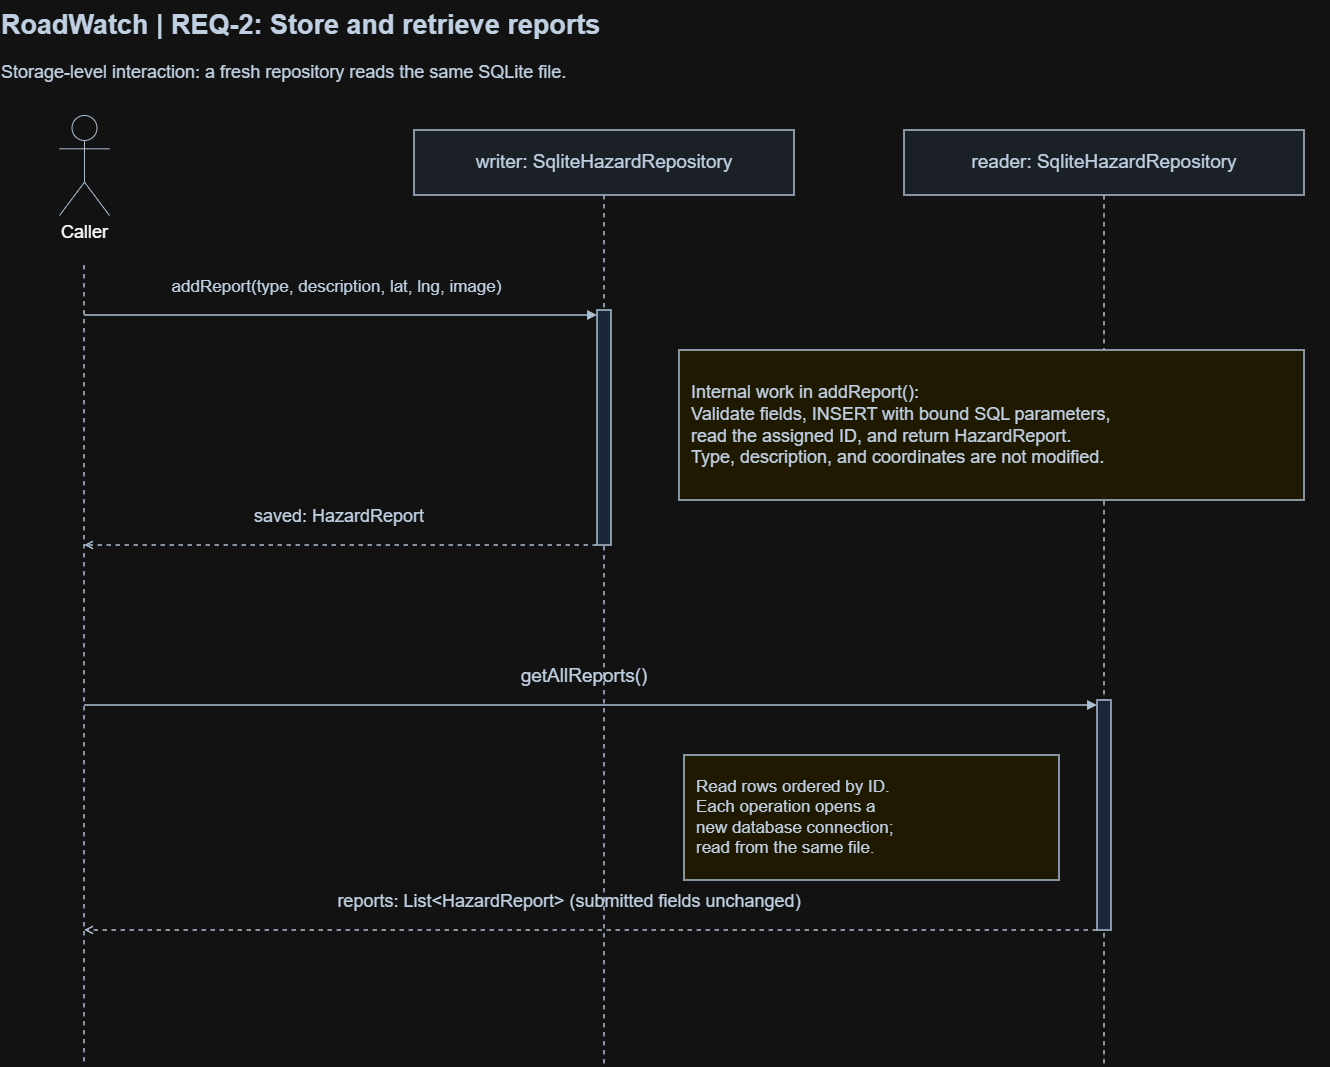

The diagram above was exported from draw.io. Its source (the exported page's mxGraphModel, read from the mxfile embedded in the PNG):
<mxGraphModel dx="2962" dy="2712" grid="1" gridSize="10" guides="1" tooltips="1" connect="1" arrows="1" fold="1" page="1" pageScale="1" pageWidth="1500" pageHeight="1100" math="0" shadow="0">
  <root>
    <mxCell id="0" />
    <mxCell id="1" parent="0" />
    <mxCell id="_pMJiBwuErgBqdA7pgP2-61" parent="1" style="text;html=1;align=left;verticalAlign=middle;whiteSpace=wrap;fontSize=27;fontColor=#14263c;fontStyle=1;" value="RoadWatch | REQ-2: Store and retrieve reports" vertex="1">
      <mxGeometry height="50" width="1330" x="85.00362318840598" y="-820.0043478260868" as="geometry" />
    </mxCell>
    <mxCell id="_pMJiBwuErgBqdA7pgP2-62" parent="1" style="text;html=1;align=left;verticalAlign=middle;whiteSpace=wrap;fontSize=18;fontColor=#14263c;fontStyle=0;" value="Storage-level interaction: a fresh repository reads the same SQLite file." vertex="1">
      <mxGeometry height="35" width="1330" x="85.00362318840598" y="-765.0043478260868" as="geometry" />
    </mxCell>
    <mxCell id="_pMJiBwuErgBqdA7pgP2-63" parent="1" style="shape=umlActor;verticalLabelPosition=bottom;verticalAlign=top;html=1;fontSize=18;strokeColor=#253b53;" value="Caller" vertex="1">
      <mxGeometry height="100" width="50" x="145.00362318840598" y="-705.0043478260868" as="geometry" />
    </mxCell>
    <mxCell id="_pMJiBwuErgBqdA7pgP2-64" parent="1" style="rounded=0;whiteSpace=wrap;html=1;fillColor=#eaf1f8;strokeColor=#253b53;strokeWidth=1.5;" value="" vertex="1">
      <mxGeometry height="65" width="380" x="500.003623188406" y="-690.0043478260868" as="geometry" />
    </mxCell>
    <mxCell id="_pMJiBwuErgBqdA7pgP2-65" parent="1" style="text;html=1;align=center;verticalAlign=middle;whiteSpace=wrap;fontSize=19;fontColor=#14263c;fontStyle=0;" value="writer: SqliteHazardRepository" vertex="1">
      <mxGeometry height="55" width="370" x="505.003623188406" y="-685.0043478260868" as="geometry" />
    </mxCell>
    <mxCell id="_pMJiBwuErgBqdA7pgP2-66" parent="1" style="rounded=0;whiteSpace=wrap;html=1;fillColor=#eaf1f8;strokeColor=#253b53;strokeWidth=1.5;" value="" vertex="1">
      <mxGeometry height="65" width="400" x="990.003623188406" y="-690.0043478260868" as="geometry" />
    </mxCell>
    <mxCell id="_pMJiBwuErgBqdA7pgP2-67" parent="1" style="text;html=1;align=center;verticalAlign=middle;whiteSpace=wrap;fontSize=19;fontColor=#14263c;fontStyle=0;" value="reader: SqliteHazardRepository" vertex="1">
      <mxGeometry height="55" width="390" x="995.003623188406" y="-685.0043478260868" as="geometry" />
    </mxCell>
    <mxCell id="_pMJiBwuErgBqdA7pgP2-68" edge="1" parent="1" style="edgeStyle=none;html=1;rounded=0;strokeColor=#253b53;strokeWidth=1.5;endArrow=none;endFill=0;dashed=1;" value="">
      <mxGeometry relative="1" as="geometry">
        <mxPoint x="170.00362318840598" y="-555.0043478260868" as="sourcePoint" />
        <mxPoint x="170.00362318840598" y="244.9956521739132" as="targetPoint" />
      </mxGeometry>
    </mxCell>
    <mxCell id="_pMJiBwuErgBqdA7pgP2-69" edge="1" parent="1" style="edgeStyle=none;html=1;rounded=0;strokeColor=#253b53;strokeWidth=1.5;endArrow=none;endFill=0;dashed=1;" value="">
      <mxGeometry relative="1" as="geometry">
        <mxPoint x="690.003623188406" y="-625.0043478260868" as="sourcePoint" />
        <mxPoint x="690.003623188406" y="244.9956521739132" as="targetPoint" />
      </mxGeometry>
    </mxCell>
    <mxCell id="_pMJiBwuErgBqdA7pgP2-70" edge="1" parent="1" style="edgeStyle=none;html=1;rounded=0;strokeColor=#253b53;strokeWidth=1.5;endArrow=none;endFill=0;dashed=1;" value="">
      <mxGeometry relative="1" as="geometry">
        <mxPoint x="1190.003623188406" y="-625.0043478260868" as="sourcePoint" />
        <mxPoint x="1190.003623188406" y="244.9956521739132" as="targetPoint" />
      </mxGeometry>
    </mxCell>
    <mxCell id="_pMJiBwuErgBqdA7pgP2-71" parent="1" style="rounded=0;whiteSpace=wrap;html=1;fillColor=#dbeafe;strokeColor=#253b53;strokeWidth=1.5;" value="" vertex="1">
      <mxGeometry height="235" width="14" x="683.003623188406" y="-510.0043478260868" as="geometry" />
    </mxCell>
    <mxCell id="_pMJiBwuErgBqdA7pgP2-72" edge="1" parent="1" style="edgeStyle=none;html=1;rounded=0;strokeColor=#253b53;strokeWidth=1.5;endArrow=block;endFill=1;" value="">
      <mxGeometry relative="1" as="geometry">
        <mxPoint x="170.00362318840598" y="-505.0043478260868" as="sourcePoint" />
        <mxPoint x="683.003623188406" y="-505.0043478260868" as="targetPoint" />
      </mxGeometry>
    </mxCell>
    <mxCell id="_pMJiBwuErgBqdA7pgP2-73" parent="1" style="text;html=1;align=center;verticalAlign=middle;whiteSpace=wrap;fontSize=17;fontColor=#14263c;fontStyle=0;" value="addReport(type, description, lat, lng, image)" vertex="1">
      <mxGeometry height="35" width="485" x="180.00362318840598" y="-550.0043478260868" as="geometry" />
    </mxCell>
    <mxCell id="_pMJiBwuErgBqdA7pgP2-74" parent="1" style="rounded=0;whiteSpace=wrap;html=1;fillColor=#fff8dc;strokeColor=#253b53;strokeWidth=1.5;" value="" vertex="1">
      <mxGeometry height="150" width="625" x="765.003623188406" y="-470.0043478260868" as="geometry" />
    </mxCell>
    <mxCell id="_pMJiBwuErgBqdA7pgP2-75" parent="1" style="text;html=1;align=left;verticalAlign=middle;whiteSpace=wrap;fontSize=18;fontColor=#14263c;fontStyle=0;" value="Internal work in addReport():&lt;br&gt;Validate fields, INSERT with bound SQL parameters,&lt;br&gt;read the assigned ID, and return HazardReport.&lt;br&gt;Type, description, and coordinates are not modified." vertex="1">
      <mxGeometry height="130" width="605" x="775.003623188406" y="-460.0043478260868" as="geometry" />
    </mxCell>
    <mxCell id="_pMJiBwuErgBqdA7pgP2-76" edge="1" parent="1" style="edgeStyle=none;html=1;rounded=0;strokeColor=#253b53;strokeWidth=1.5;endArrow=open;endFill=0;dashed=1;" value="">
      <mxGeometry relative="1" as="geometry">
        <mxPoint x="683.003623188406" y="-275.0043478260868" as="sourcePoint" />
        <mxPoint x="170.00362318840598" y="-275.0043478260868" as="targetPoint" />
      </mxGeometry>
    </mxCell>
    <mxCell id="_pMJiBwuErgBqdA7pgP2-77" parent="1" style="text;html=1;align=center;verticalAlign=middle;whiteSpace=wrap;fontSize=18;fontColor=#14263c;fontStyle=0;" value="saved: HazardReport" vertex="1">
      <mxGeometry height="32" width="350" x="250.00362318840598" y="-320.0043478260868" as="geometry" />
    </mxCell>
    <mxCell id="_pMJiBwuErgBqdA7pgP2-78" parent="1" style="rounded=0;whiteSpace=wrap;html=1;fillColor=#dbeafe;strokeColor=#253b53;strokeWidth=1.5;" value="" vertex="1">
      <mxGeometry height="230" width="14" x="1183.003623188406" y="-120.00434782608681" as="geometry" />
    </mxCell>
    <mxCell id="_pMJiBwuErgBqdA7pgP2-79" edge="1" parent="1" style="edgeStyle=none;html=1;rounded=0;strokeColor=#253b53;strokeWidth=1.5;endArrow=block;endFill=1;" value="">
      <mxGeometry relative="1" as="geometry">
        <mxPoint x="170.00362318840598" y="-115.00434782608681" as="sourcePoint" />
        <mxPoint x="1183.003623188406" y="-115.00434782608681" as="targetPoint" />
      </mxGeometry>
    </mxCell>
    <mxCell id="_pMJiBwuErgBqdA7pgP2-80" parent="1" style="text;html=1;align=center;verticalAlign=middle;whiteSpace=wrap;fontSize=19;fontColor=#14263c;fontStyle=0;" value="getAllReports()" vertex="1">
      <mxGeometry height="32" width="420" x="460.003623188406" y="-160.0043478260868" as="geometry" />
    </mxCell>
    <mxCell id="_pMJiBwuErgBqdA7pgP2-81" parent="1" style="rounded=0;whiteSpace=wrap;html=1;fillColor=#fff8dc;strokeColor=#253b53;strokeWidth=1.5;" value="" vertex="1">
      <mxGeometry height="125" width="375" x="770.003623188406" y="-65.00434782608681" as="geometry" />
    </mxCell>
    <mxCell id="_pMJiBwuErgBqdA7pgP2-82" parent="1" style="text;html=1;align=left;verticalAlign=middle;whiteSpace=wrap;fontSize=17;fontColor=#14263c;fontStyle=0;" value="Read rows ordered by ID.&lt;br&gt;Each operation opens a&lt;br&gt;new database connection;&lt;br&gt;read from the same file." vertex="1">
      <mxGeometry height="105" width="355" x="780.003623188406" y="-55.004347826086814" as="geometry" />
    </mxCell>
    <mxCell id="_pMJiBwuErgBqdA7pgP2-83" edge="1" parent="1" style="edgeStyle=none;html=1;rounded=0;strokeColor=#253b53;strokeWidth=1.5;endArrow=open;endFill=0;dashed=1;" value="">
      <mxGeometry relative="1" as="geometry">
        <mxPoint x="1183.003623188406" y="109.99565217391319" as="sourcePoint" />
        <mxPoint x="170.00362318840598" y="109.99565217391319" as="targetPoint" />
      </mxGeometry>
    </mxCell>
    <mxCell id="_pMJiBwuErgBqdA7pgP2-84" parent="1" style="text;html=1;align=center;verticalAlign=middle;whiteSpace=wrap;fontSize=18;fontColor=#14263c;fontStyle=0;" value="reports: List&amp;lt;HazardReport&amp;gt; (submitted fields unchanged)" vertex="1">
      <mxGeometry height="32" width="760" x="275.003623188406" y="64.99565217391319" as="geometry" />
    </mxCell>
  </root>
</mxGraphModel>